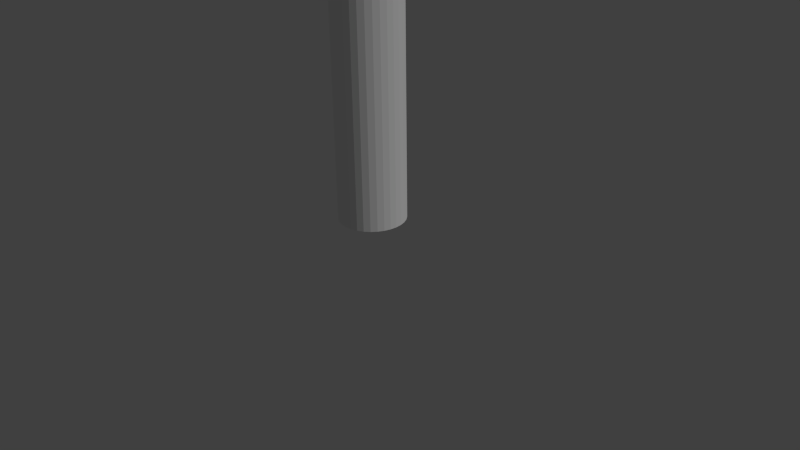 # Source: cigarette.blend  (saved by Blender 2.76.0; exported with 4.5.12 LTS)
import bpy
from mathutils import Matrix  # noqa: F401  (used for matrix-valued properties, if any)

bpy.ops.wm.read_factory_settings(use_empty=True)
scene = bpy.context.scene
scene.name = 'Scene'

# ---- collections
col_collection_1 = bpy.data.collections.new('Collection 1'); scene.collection.children.link(col_collection_1)

# ---- materials (node trees are filled in below, after node groups)
mat_material_001 = bpy.data.materials.new('Material.001')
mat_material_001.alpha_threshold = 0.0
mat_material_001.use_transparent_shadow = False
mat_material_001.diffuse_color = (0.9258, 0.9258, 0.9258, 1.0)
mat_material_001.roughness = 0.5

# ---- material node trees

# ---- world
world_world = bpy.data.worlds.new('World'); scene.world = world_world
world_world.color = (0.05088, 0.05088, 0.05088)
world_world.use_sun_shadow = False
world_world.sun_shadow_jitter_overblur = 0.0
world_world.cycles.sampling_method = 'MANUAL'
world_world.cycles.sample_map_resolution = 256

# ---- cameras
cam_camera = bpy.data.cameras.new('Camera')
cam_camera.clip_end = 100.0
cam_camera.lens = 35.0
cam_camera.sensor_width = 32.0
cam_camera.sensor_height = 18.0
cam_camera.ortho_scale = 7.314
cam_camera.dof.focus_distance = 0.0
cam_camera.dof.aperture_fstop = 128.0

# ---- lights
light_lamp = bpy.data.lights.new('Lamp', 'SUN')
light_lamp.transmission_factor = 0.0
light_lamp.cutoff_distance = 30.0
light_lamp.angle = 0.1993
light_lamp.energy = 1.0
light_lamp.shadow_buffer_clip_start = 1.001
light_lamp.shadow_soft_size = 0.1
light_lamp.shadow_cascade_max_distance = 1000.0
light_lamp.cycles.use_multiple_importance_sampling = False

# ---- meshes
me_cylinder = bpy.data.meshes.new('Cylinder')
me_cylinder.from_pydata([(3.023e-08, 0.4354, 0.5386), (3.023e-08, 0.4354, 7.371), (0.08494, 0.427, 0.5386), (0.08494, 0.427, 7.371), (0.1666, 0.4023, 0.5386), (0.1666, 0.4023, 7.371), (0.2419, 0.362, 0.5386), (0.2419, 0.362, 7.371), (0.3079, 0.3079, 0.5386), (0.3079, 0.3079, 7.371), (0.362, 0.2419, 0.5386), (0.362, 0.2419, 7.371), (0.4023, 0.1666, 0.5386), (0.4023, 0.1666, 7.371), (0.427, 0.08494, 0.5386), (0.427, 0.08494, 7.371), (0.4354, 2.127e-07, 0.5386), (0.4354, 2.127e-07, 7.371), (0.427, -0.08494, 0.5386), (0.427, -0.08494, 7.371), (0.4023, -0.1666, 0.5386), (0.4023, -0.1666, 7.371), (0.362, -0.2419, 0.5386), (0.362, -0.2419, 7.371), (0.3079, -0.3079, 0.5386), (0.3079, -0.3079, 7.371), (0.2419, -0.362, 0.5386), (0.2419, -0.362, 7.371), (0.1666, -0.4023, 0.5386), (0.1666, -0.4023, 7.371), (0.08494, -0.427, 0.5386), (0.08494, -0.427, 7.371), (-1.116e-07, -0.4354, 0.5386), (-1.116e-07, -0.4354, 7.371), (-0.08494, -0.427, 0.5386), (-0.08494, -0.427, 7.371), (-0.1666, -0.4023, 0.5386), (-0.1666, -0.4023, 7.371), (-0.2419, -0.362, 0.5386), (-0.2419, -0.362, 7.371), (-0.3079, -0.3079, 0.5386), (-0.3079, -0.3079, 7.371), (-0.362, -0.2419, 0.5386), (-0.362, -0.2419, 7.371), (-0.4023, -0.1666, 0.5386), (-0.4023, -0.1666, 7.371), (-0.427, -0.08494, 0.5386), (-0.427, -0.08494, 7.371), (-0.4354, 6.003e-07, 0.5386), (-0.4354, 6.003e-07, 7.371), (-0.427, 0.08494, 0.5386), (-0.427, 0.08494, 7.371), (-0.4023, 0.1666, 0.5386), (-0.4023, 0.1666, 7.371), (-0.362, 0.2419, 0.5386), (-0.362, 0.2419, 7.371), (-0.3079, 0.3079, 0.5386), (-0.3079, 0.3079, 7.371), (-0.2419, 0.362, 0.5386), (-0.2419, 0.362, 7.371), (-0.1666, 0.4023, 0.5386), (-0.1666, 0.4023, 7.371), (-0.08494, 0.427, 0.5386), (-0.08494, 0.427, 7.371)], [], [(0, 1, 3, 2), (2, 3, 5, 4), (4, 5, 7, 6), (6, 7, 9, 8), (8, 9, 11, 10), (10, 11, 13, 12), (12, 13, 15, 14), (14, 15, 17, 16), (16, 17, 19, 18), (18, 19, 21, 20), (20, 21, 23, 22), (22, 23, 25, 24), (24, 25, 27, 26), (26, 27, 29, 28), (28, 29, 31, 30), (30, 31, 33, 32), (32, 33, 35, 34), (34, 35, 37, 36), (36, 37, 39, 38), (38, 39, 41, 40), (40, 41, 43, 42), (42, 43, 45, 44), (44, 45, 47, 46), (46, 47, 49, 48), (48, 49, 51, 50), (50, 51, 53, 52), (52, 53, 55, 54), (54, 55, 57, 56), (56, 57, 59, 58), (58, 59, 61, 60), (3, 1, 63, 61, 59, 57, 55, 53, 51, 49, 47, 45, 43, 41, 39, 37, 35, 33, 31, 29, 27, 25, 23, 21, 19, 17, 15, 13, 11, 9, 7, 5), (62, 63, 1, 0), (60, 61, 63, 62), (0, 2, 4, 6, 8, 10, 12, 14, 16, 18, 20, 22, 24, 26, 28, 30, 32, 34, 36, 38, 40, 42, 44, 46, 48, 50, 52, 54, 56, 58, 60, 62)])
me_cylinder.materials.append(mat_material_001)
me_cylinder.use_remesh_preserve_volume = False
me_cylinder.use_remesh_preserve_attributes = False
me_cylinder.use_mirror_vertex_groups = False
me_cylinder.update()

# ---- objects
ob_cylinder = bpy.data.objects.new('Cylinder', me_cylinder)
ob_lamp = bpy.data.objects.new('Lamp', light_lamp)
ob_camera = bpy.data.objects.new('Camera', cam_camera)

# ---- transforms, parenting, visibility, modifiers, constraints
ob_cylinder.location = (0.0, 0.0, 0.0)
ob_cylinder.lineart.crease_threshold = 0.0
ob_lamp.location = (4.076, 1.005, 5.904)
ob_lamp.rotation_euler = (0.6503, 0.05522, 1.866)
ob_lamp.lock_rotations_4d = False
ob_lamp.empty_display_type = 'ARROWS'
ob_lamp.color = (0.0, 0.0, 0.0, 0.0)
ob_lamp.lineart.crease_threshold = 0.0
ob_camera.location = (7.481, -6.508, 5.344)
ob_camera.rotation_euler = (1.109, 0.01082, 0.8149)
ob_camera.lock_rotations_4d = False
ob_camera.empty_display_type = 'ARROWS'
ob_camera.color = (0.0, 0.0, 0.0, 0.0)
ob_camera.display_type = 'WIRE'
ob_camera.lineart.crease_threshold = 0.0

# ---- collection membership
col_collection_1.objects.link(ob_cylinder)
col_collection_1.objects.link(ob_lamp)
col_collection_1.objects.link(ob_camera)

# ---- scene / render settings (as saved in the file)
scene.camera = ob_camera
scene.frame_start = 1; scene.frame_end = 250; scene.frame_set(1)
scene.render.engine = 'BLENDER_EEVEE_NEXT'
scene.render.resolution_percentage = 50
scene.render.dither_intensity = 0.0
scene.cycles.use_denoising = False
scene.cycles.samples = 10
scene.cycles.sampling_pattern = 'TABULATED_SOBOL'
scene.cycles.light_sampling_threshold = 0.0
scene.cycles.use_adaptive_sampling = False
scene.cycles.use_light_tree = False
scene.cycles.blur_glossy = 0.0
scene.cycles.pixel_filter_type = 'GAUSSIAN'
scene.cycles.sample_clamp_indirect = 0.0
scene.view_settings.view_transform = 'Standard'
bpy.context.view_layer.update()
